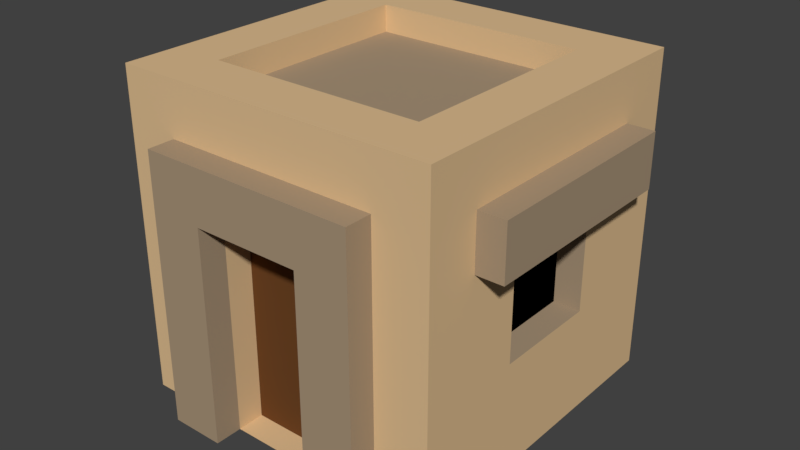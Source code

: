 # Source: hut_v2.blend  (saved by Blender 2.79.0; exported with 4.5.12 LTS)
import bpy
from mathutils import Matrix  # noqa: F401  (used for matrix-valued properties, if any)

bpy.ops.wm.read_factory_settings(use_empty=True)
scene = bpy.context.scene
scene.name = 'Scene'

# ---- collections
col_collection_1 = bpy.data.collections.new('Collection 1'); scene.collection.children.link(col_collection_1)

# ---- materials (node trees are filled in below, after node groups)
mat_stone = bpy.data.materials.new('stone')
mat_stone.alpha_threshold = 0.0
mat_stone.use_transparent_shadow = False
mat_stone.diffuse_color = (0.7305, 0.5089, 0.2789, 1.0)
mat_stone.roughness = 0.5
mat_stone.line_color = (0.0, 0.0, 0.0, 1.0)
mat_stone_2 = bpy.data.materials.new('stone_2')
mat_stone_2.alpha_threshold = 0.0
mat_stone_2.use_transparent_shadow = False
mat_stone_2.diffuse_color = (0.3916, 0.2918, 0.1912, 1.0)
mat_stone_2.roughness = 0.5
mat_wood = bpy.data.materials.new('wood')
mat_wood.alpha_threshold = 0.0
mat_wood.use_transparent_shadow = False
mat_wood.diffuse_color = (0.1441, 0.05613, 0.01764, 1.0)
mat_wood.roughness = 0.5
mat_black = bpy.data.materials.new('black')
mat_black.alpha_threshold = 0.0
mat_black.use_transparent_shadow = False
mat_black.diffuse_color = (0.0, 0.0, 0.0, 1.0)
mat_black.roughness = 0.5
mat_black.specular_intensity = 0.0

# ---- material node trees

# ---- world
world_world = bpy.data.worlds.new('World'); scene.world = world_world
world_world.color = (0.05088, 0.05088, 0.05088)
world_world.use_sun_shadow = False
world_world.sun_shadow_jitter_overblur = 0.0
world_world.cycles.sampling_method = 'MANUAL'

# ---- meshes
me_cube_001 = bpy.data.meshes.new('Cube.001')
me_cube_001.from_pydata([(-0.5, 1.5, 1.0), (0.5, 1.5, 1.0), (-0.5, 1.5, 1.192e-07), (0.5, 1.5, 1.192e-07), (-0.5, -1.5, 1.0), (0.5, -1.5, 1.0), (-0.5, -1.5, -2.384e-07), (0.5, -1.5, -2.384e-07), (1.5, 0.5, 1.0), (1.5, -0.5, 1.0), (1.5, 0.5, 1.192e-07), (1.5, -0.5, 1.192e-07), (1.5, 1.5, 1.0), (1.5, 1.5, 2.384e-07), (1.5, -1.5, 1.0), (1.5, -1.5, -1.192e-07), (-1.5, -0.5, 1.0), (-1.5, 0.5, 1.0), (-1.5, -0.5, 0.0), (-1.5, 0.5, 0.0), (-1.5, 1.5, 1.0), (-1.5, 1.5, 1.192e-07), (-1.5, -1.5, 1.0), (-1.5, -1.5, -2.384e-07), (-0.5, -1.5, 2.0), (-1.5, -1.5, 2.0), (-0.5, 1.5, 2.0), (0.5, 1.5, 2.0), (0.5, -1.5, 2.0), (1.5, 0.5, 2.0), (1.5, -0.5, 2.0), (1.5, 1.5, 2.0), (1.5, -1.5, 2.0), (-1.5, -0.5, 2.0), (-1.5, 0.5, 2.0), (-1.5, 1.5, 2.0), (-0.5, -1.5, 3.0), (-1.5, -1.5, 3.0), (-0.5, 1.5, 3.0), (0.5, 1.5, 3.0), (0.5, -1.5, 3.0), (1.5, 0.5, 3.0), (1.5, -0.5, 3.0), (1.5, 1.5, 3.0), (1.5, -1.5, 3.0), (-1.5, -0.5, 3.0), (-1.5, 0.5, 3.0), (-1.5, 1.5, 3.0), (0.5, -1.25, 2.0), (0.5, -1.25, 1.0), (-0.5, -1.25, 1.0), (-0.5, -1.25, -2.384e-07), (0.5, -1.25, -2.384e-07), (-0.5, -1.25, 2.0), (1.25, 0.5, 1.0), (1.25, -0.5, 1.0), (1.25, -0.5, 2.0), (1.25, 0.5, 2.0), (-0.5, 1.25, 1.0), (-0.5, 1.25, 2.0), (0.5, 1.25, 1.0), (0.5, 1.25, 2.0), (-1.25, 0.5, 1.0), (-1.25, 0.5, 2.0), (-1.25, -0.5, 2.0), (-1.25, -0.5, 1.0), (0.5, 0.5, 2.75), (0.5, -0.5, 2.75), (-0.5, 0.5, 2.75), (-0.5, -0.5, 2.75), (1.0, 1.5, 1.788e-07), (1.0, -1.5, -1.788e-07), (1.0, -1.5, 1.0), (1.0, 1.5, 1.0), (1.0, -1.5, 2.0), (1.0, 1.5, 2.0), (1.0, -1.5, 3.0), (1.0, 0.5, 3.0), (1.0, 1.5, 3.0), (1.0, -0.5, 3.0), (1.5, 1.0, 1.788e-07), (1.5, 1.0, 1.0), (-1.5, 1.0, 5.96e-08), (-1.5, 1.0, 1.0), (1.5, 1.0, 2.0), (-1.5, 1.0, 2.0), (0.5, 1.0, 3.0), (-0.5, 1.0, 3.0), (1.5, 1.0, 3.0), (-1.5, 1.0, 3.0), (1.0, 1.0, 3.0), (1.5, -1.0, 1.0), (1.5, -1.0, 0.0), (-1.5, -1.0, 1.0), (-1.5, -1.0, -1.192e-07), (1.5, -1.0, 2.0), (-1.5, -1.0, 2.0), (-0.5, -1.0, 3.0), (0.5, -1.0, 3.0), (1.5, -1.0, 3.0), (-1.5, -1.0, 3.0), (1.0, -1.0, 3.0), (-1.0, -1.5, -2.384e-07), (-1.0, -1.5, 1.0), (-1.0, 1.5, 1.0), (-1.0, 1.5, 1.192e-07), (-1.0, -1.5, 2.0), (-1.0, 1.5, 2.0), (-1.0, -1.5, 3.0), (-1.0, 1.5, 3.0), (-1.0, 0.5, 3.0), (-1.0, -0.5, 3.0), (-1.0, 1.0, 3.0), (-1.0, -1.0, 3.0), (0.5, 1.0, 2.75), (0.5, -1.0, 2.75), (-1.0, 0.5, 2.75), (1.0, 0.5, 2.75), (1.0, -0.5, 2.75), (1.0, -1.0, 2.75), (-0.5, 1.0, 2.75), (1.0, 1.0, 2.75), (-0.5, -1.0, 2.75), (-1.0, -0.5, 2.75), (-1.0, 1.0, 2.75), (-1.0, -1.0, 2.75), (0.5, -1.5, 2.5), (-0.5, -1.5, 2.5), (-1.5, -0.5, 2.5), (-1.5, -1.5, 2.5), (1.5, -1.5, 2.5), (1.5, -0.5, 2.5), (-1.5, 1.5, 2.5), (-1.5, 0.5, 2.5), (1.5, 0.5, 2.5), (1.5, 1.5, 2.5), (0.5, 1.5, 2.5), (-0.5, 1.5, 2.5), (1.0, 1.5, 2.5), (1.0, -1.5, 2.5), (1.5, 1.0, 2.5), (-1.5, 1.0, 2.5), (1.5, -1.0, 2.5), (-1.5, -1.0, 2.5), (-1.0, -1.5, 2.5), (-1.0, 1.5, 2.5), (-1.0, -1.75, -2.81e-07), (-0.5, -1.75, -2.81e-07), (0.5, -1.75, 2.0), (0.5, -1.75, 1.0), (-0.5, -1.75, 1.0), (0.5, -1.75, -2.81e-07), (1.0, -1.75, 1.0), (-0.5, -1.75, 2.0), (0.5, -1.75, 2.5), (1.0, -1.75, 2.0), (1.0, -1.75, -2.214e-07), (-1.0, -1.75, 1.0), (-1.0, -1.75, 2.0), (-0.5, -1.75, 2.5), (1.0, -1.75, 2.5), (-1.0, -1.75, 2.5), (-0.5, 1.75, 2.0), (0.5, 1.75, 2.0), (1.0, 1.75, 2.0), (0.5, 1.75, 2.5), (-1.0, 1.75, 2.0), (-0.5, 1.75, 2.5), (1.0, 1.75, 2.5), (-1.0, 1.75, 2.5), (-1.75, -0.5, 2.5), (-1.75, -0.5, 2.0), (-1.75, 0.5, 2.0), (-1.75, 1.0, 2.0), (-1.75, -1.0, 2.0), (-1.75, 0.5, 2.5), (-1.75, 1.0, 2.5), (-1.75, -1.0, 2.5), (1.75, 0.5, 2.0), (1.75, -0.5, 2.0), (1.75, 1.0, 2.0), (1.75, -1.0, 2.0), (1.75, 0.5, 2.5), (1.75, -0.5, 2.5), (1.75, 1.0, 2.5), (1.75, -1.0, 2.5)], [], [(104, 20, 35, 107), (83, 17, 34, 85), (0, 1, 3, 2), (72, 71, 15, 14), (91, 9, 30, 95), (1, 0, 58, 60), (4, 6, 51, 50), (102, 103, 22, 23), (8, 9, 11, 10), (81, 80, 13, 12), (92, 91, 14, 15), (72, 14, 32, 74), (73, 1, 27, 75), (93, 22, 25, 96), (70, 73, 12, 13), (16, 17, 19, 18), (82, 83, 20, 21), (93, 94, 23, 22), (8, 29, 57, 54), (104, 105, 21, 20), (72, 74, 155, 152), (145, 132, 47, 109), (139, 130, 44, 76), (144, 127, 36, 108), (143, 129, 37, 100), (142, 131, 42, 99), (138, 136, 39, 78), (141, 133, 46, 89), (140, 135, 43, 88), (136, 137, 38, 39), (6, 7, 52, 51), (34, 17, 62, 63), (81, 12, 31, 84), (68, 66, 114, 120), (98, 97, 36, 40), (112, 109, 47, 89), (87, 86, 39, 38), (90, 77, 41, 88), (77, 79, 42, 41), (101, 76, 44, 99), (113, 111, 45, 100), (111, 110, 46, 45), (131, 134, 41, 42), (133, 128, 45, 46), (127, 126, 40, 36), (51, 52, 49, 50), (50, 49, 48, 53), (28, 24, 53, 48), (7, 5, 49, 52), (5, 28, 48, 49), (24, 4, 50, 53), (55, 54, 57, 56), (30, 9, 55, 56), (9, 8, 54, 55), (29, 30, 56, 57), (60, 58, 59, 61), (26, 27, 61, 59), (27, 1, 60, 61), (0, 26, 59, 58), (62, 65, 64, 63), (33, 34, 63, 64), (17, 16, 65, 62), (16, 33, 64, 65), (114, 66, 117, 121), (66, 67, 118, 117), (69, 67, 66, 68), (90, 86, 114, 121), (98, 40, 76, 101), (112, 110, 116, 124), (77, 90, 121, 117), (135, 138, 78, 43), (126, 139, 76, 40), (3, 1, 73, 70), (12, 73, 75, 31), (4, 24, 153, 150), (126, 127, 159, 154), (39, 86, 90, 78), (78, 90, 88, 43), (86, 87, 120, 114), (110, 112, 89, 46), (8, 81, 84, 29), (134, 140, 88, 41), (132, 141, 89, 47), (19, 17, 83, 82), (8, 10, 80, 81), (20, 83, 85, 35), (111, 113, 125, 123), (108, 113, 100, 37), (79, 101, 99, 42), (79, 77, 117, 118), (130, 142, 99, 44), (128, 143, 100, 45), (16, 18, 94, 93), (16, 93, 96, 33), (11, 9, 91, 92), (14, 91, 95, 32), (36, 97, 113, 108), (113, 97, 122, 125), (110, 111, 123, 116), (98, 101, 119, 115), (87, 38, 109, 112), (129, 144, 108, 37), (137, 145, 109, 38), (22, 103, 106, 25), (0, 2, 105, 104), (74, 139, 160, 155), (0, 104, 107, 26), (67, 115, 119, 118), (67, 69, 122, 115), (68, 120, 124, 116), (69, 68, 116, 123), (122, 69, 123, 125), (87, 112, 124, 120), (97, 98, 115, 122), (101, 79, 118, 119), (136, 138, 168, 165), (25, 106, 144, 129), (96, 143, 177, 174), (32, 95, 142, 130), (35, 85, 141, 132), (140, 134, 182, 184), (7, 71, 156, 151), (31, 75, 138, 135), (5, 7, 151, 149), (85, 34, 172, 173), (142, 95, 181, 185), (145, 137, 167, 169), (84, 31, 135, 140), (128, 133, 175, 170), (137, 136, 165, 167), (29, 84, 180, 178), (96, 25, 129, 143), (103, 102, 146, 157), (74, 32, 130, 139), (107, 35, 132, 145), (157, 150, 153, 158), (149, 152, 155, 148), (149, 151, 156, 152), (147, 150, 157, 146), (148, 155, 160, 154), (153, 148, 154, 159), (158, 153, 159, 161), (102, 6, 147, 146), (71, 72, 152, 156), (127, 144, 161, 159), (24, 28, 148, 153), (28, 5, 149, 148), (106, 103, 157, 158), (144, 106, 158, 161), (6, 4, 150, 147), (139, 126, 154, 160), (162, 166, 169, 167), (163, 162, 167, 165), (164, 163, 165, 168), (138, 75, 164, 168), (26, 107, 166, 162), (107, 145, 169, 166), (27, 26, 162, 163), (75, 27, 163, 164), (171, 174, 177, 170), (172, 171, 170, 175), (173, 172, 175, 176), (141, 85, 173, 176), (34, 33, 171, 172), (133, 141, 176, 175), (143, 128, 170, 177), (33, 96, 174, 171), (178, 180, 184, 182), (179, 178, 182, 183), (181, 179, 183, 185), (84, 140, 184, 180), (134, 131, 183, 182), (95, 30, 179, 181), (30, 29, 178, 179), (131, 142, 185, 183)])
me_cube_001.polygons.foreach_set('material_index', [0, 0, 0, 0, 0, 1, 0, 0, 0, 0, 0, 0, 0, 0, 0, 0, 0, 0, 1, 0, 1, 0, 0, 0, 0, 0, 0, 0, 0, 0, 0, 1, 0, 1, 0, 0, 0, 0, 0, 0, 0, 0, 0, 0, 0, 2, 2, 0, 0, 0, 0, 3, 1, 1, 1, 3, 1, 1, 1, 3, 1, 1, 1, 1, 1, 1, 0, 0, 0, 0, 0, 0, 0, 0, 1, 1, 0, 0, 0, 0, 0, 0, 0, 0, 0, 0, 0, 0, 0, 0, 0, 0, 0, 0, 0, 0, 0, 0, 0, 0, 0, 0, 0, 0, 0, 1, 0, 1, 1, 1, 1, 1, 0, 0, 0, 1, 0, 1, 0, 0, 1, 1, 0, 1, 1, 1, 1, 0, 1, 1, 1, 0, 1, 0, 0, 1, 1, 1, 1, 1, 1, 1, 1, 1, 1, 1, 1, 1, 1, 1, 1, 1, 1, 1, 1, 1, 1, 1, 1, 1, 1, 1, 1, 1, 1, 1, 1, 1, 1, 1, 1, 1, 1, 1, 1])
me_cube_001.materials.append(mat_stone)
me_cube_001.materials.append(mat_stone_2)
me_cube_001.materials.append(mat_wood)
me_cube_001.materials.append(mat_black)
me_cube_001.use_remesh_preserve_volume = False
me_cube_001.use_remesh_preserve_attributes = False
me_cube_001.use_mirror_vertex_groups = False
me_cube_001.update()

# ---- objects
ob_model = bpy.data.objects.new('model', me_cube_001)

# ---- transforms, parenting, visibility, modifiers, constraints
ob_model.location = (0.0, 0.0, 0.0)
ob_model.lock_rotations_4d = False
ob_model.empty_display_type = 'ARROWS'
ob_model.lineart.crease_threshold = 0.0

# ---- collection membership
col_collection_1.objects.link(ob_model)

# ---- scene / render settings (as saved in the file)
scene.frame_start = 1; scene.frame_end = 250; scene.frame_set(1)
scene.render.engine = 'BLENDER_EEVEE_NEXT'
scene.render.resolution_percentage = 50
scene.render.dither_intensity = 0.0
scene.cycles.use_denoising = False
scene.cycles.samples = 128
scene.cycles.sampling_pattern = 'TABULATED_SOBOL'
scene.cycles.use_adaptive_sampling = False
scene.cycles.use_light_tree = False
scene.cycles.blur_glossy = 0.0
scene.cycles.sample_clamp_indirect = 0.0
scene.view_settings.view_transform = 'Standard'
bpy.context.view_layer.update()

# ---- added for rendering (the .blend has no active camera and no usable light): camera, sun
cam_auto = bpy.data.cameras.new('AutoCamera')
cam_auto.lens = 50.0
cam_auto.sensor_width = 36.0
cam_auto.clip_end = 1000.0
ob_auto_camera = bpy.data.objects.new('AutoCamera', cam_auto)
scene.collection.objects.link(ob_auto_camera)
ob_auto_camera.location = (5.35513, -6.42615, 5.7841)
ob_auto_camera.rotation_euler = (1.09748, -7.21219e-08, 0.694738)
scene.camera = ob_auto_camera
light_auto_sun = bpy.data.lights.new('AutoSun', 'SUN')
light_auto_sun.energy = 3.0
light_auto_sun.angle = 0.0523599
ob_auto_sun = bpy.data.objects.new('AutoSun', light_auto_sun)
scene.collection.objects.link(ob_auto_sun)
ob_auto_sun.rotation_euler = (0.872665, 0.174533, 0.523599)
bpy.context.view_layer.update()
